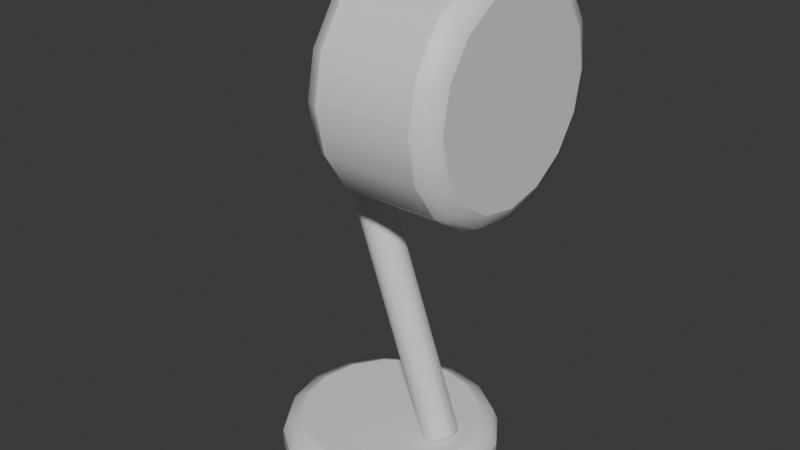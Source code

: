 # Source: OP_DeskLamp.blend  (saved by Blender 5.2.44; exported with 4.5.12 LTS)
import bpy
from mathutils import Matrix  # noqa: F401  (used for matrix-valued properties, if any)

bpy.ops.wm.read_factory_settings(use_empty=True)
scene = bpy.context.scene
scene.name = 'Scene'

# ---- collections
col_collection = bpy.data.collections.new('Collection'); scene.collection.children.link(col_collection)

# ---- materials (node trees are filled in below, after node groups)
mat_op_metal = bpy.data.materials.new('OP_metal')
mat_op_metal.diffuse_color = (0.1, 0.085, 0.075, 1.0)
mat_op_metal.roughness = 0.62
mat_op_amber = bpy.data.materials.new('OP_amber')
mat_op_amber.diffuse_color = (1.0, 0.32, 0.08, 1.0)
mat_op_amber.roughness = 0.62

# ---- material node trees
mat_op_metal.use_nodes = True; mat_op_metal.node_tree.nodes.clear()
_N = mat_op_metal.node_tree.nodes; _L = mat_op_metal.node_tree.links
n0 = _N.new('ShaderNodeBsdfPrincipled'); n0.name = 'Principled BSDF'; n0.location = (-200, 100)
n0.inputs[10].default_value = 0.005
n1 = _N.new('ShaderNodeOutputMaterial'); n1.name = 'Material Output'; n1.location = (200, 100)
_L.new(n0.outputs[0], n1.inputs[0])
n1.is_active_output = True
mat_op_amber.use_nodes = True; mat_op_amber.node_tree.nodes.clear()
_N = mat_op_amber.node_tree.nodes; _L = mat_op_amber.node_tree.links
n0 = _N.new('ShaderNodeBsdfPrincipled'); n0.name = 'Principled BSDF'; n0.location = (-200, 100)
n0.inputs[10].default_value = 0.005
n1 = _N.new('ShaderNodeOutputMaterial'); n1.name = 'Material Output'; n1.location = (200, 100)
_L.new(n0.outputs[0], n1.inputs[0])
n1.is_active_output = True

# ---- world
world_world = bpy.data.worlds.new('World'); scene.world = world_world
world_world.use_nodes = True; world_world.node_tree.nodes.clear()
_N = world_world.node_tree.nodes; _L = world_world.node_tree.links
n0 = _N.new('ShaderNodeOutputWorld'); n0.name = 'World Output'; n0.location = (200, 100)
n1 = _N.new('ShaderNodeBackground'); n1.name = 'Background'; n1.location = (-200, 100)
n1.inputs[0].default_value = (0.05088, 0.05088, 0.05088, 1.0)
_L.new(n1.outputs[0], n0.inputs[0])
n0.is_active_output = True
world_world.color = (0.05088, 0.05088, 0.05088)
world_world.sun_shadow_jitter_overblur = 0.0

# ---- meshes
me_cylinder = bpy.data.meshes.new('Cylinder')
me_cylinder.from_pydata([(0.0, 0.21, -0.05), (0.0, 0.21, 0.05), (0.08036, 0.194, -0.05), (0.08036, 0.194, 0.05), (0.1485, 0.1485, -0.05), (0.1485, 0.1485, 0.05), (0.194, 0.08036, -0.05), (0.194, 0.08036, 0.05), (0.21, 0.0, -0.05), (0.21, 0.0, 0.05), (0.194, -0.08036, -0.05), (0.194, -0.08036, 0.05), (0.1485, -0.1485, -0.05), (0.1485, -0.1485, 0.05), (0.08036, -0.194, -0.05), (0.08036, -0.194, 0.05), (0.0, -0.21, -0.05), (0.0, -0.21, 0.05), (-0.08036, -0.194, -0.05), (-0.08036, -0.194, 0.05), (-0.1485, -0.1485, -0.05), (-0.1485, -0.1485, 0.05), (-0.194, -0.08036, -0.05), (-0.194, -0.08036, 0.05), (-0.21, 0.0, -0.05), (-0.21, 0.0, 0.05), (-0.194, 0.08036, -0.05), (-0.194, 0.08036, 0.05), (-0.1485, 0.1485, -0.05), (-0.1485, 0.1485, 0.05), (-0.08036, 0.194, -0.05), (-0.08036, 0.194, 0.05)], [], [(0, 1, 3, 2), (2, 3, 5, 4), (4, 5, 7, 6), (6, 7, 9, 8), (8, 9, 11, 10), (10, 11, 13, 12), (12, 13, 15, 14), (14, 15, 17, 16), (16, 17, 19, 18), (18, 19, 21, 20), (20, 21, 23, 22), (22, 23, 25, 24), (24, 25, 27, 26), (26, 27, 29, 28), (3, 1, 31, 29, 27, 25, 23, 21, 19, 17, 15, 13, 11, 9, 7, 5), (28, 29, 31, 30), (30, 31, 1, 0), (0, 2, 4, 6, 8, 10, 12, 14, 16, 18, 20, 22, 24, 26, 28, 30)])
me_cylinder.polygons.foreach_set('use_smooth', [True] * 18)
_k = set([(0, 2), (0, 30), (1, 3), (1, 31), (2, 4), (3, 5), (4, 6), (5, 7), (6, 8), (7, 9), (8, 10), (9, 11), (10, 12), (11, 13), (12, 14), (13, 15), (14, 16), (15, 17), (16, 18), (17, 19), (18, 20), (19, 21), (20, 22), (21, 23), (22, 24), (23, 25), (24, 26), (25, 27), (26, 28), (27, 29), (28, 30), (29, 31)])
me_cylinder.attributes.new('sharp_edge', 'BOOLEAN', 'EDGE').data.foreach_set('value', [ (min(e.vertices), max(e.vertices)) in _k for e in me_cylinder.edges])
_uv = me_cylinder.uv_layers.new(name='UVMap')
_uv.uv.foreach_set('vector', [1.0, 0.5, 1.0, 1.0, 0.9375, 1.0, 0.9375, 0.5, 0.9375, 0.5, 0.9375, 1.0, 0.875, 1.0, 0.875, 0.5, 0.875, 0.5, 0.875, 1.0, 0.8125, 1.0, 0.8125, 0.5, 0.8125, 0.5, 0.8125, 1.0, 0.75, 1.0, 0.75, 0.5, 0.75, 0.5, 0.75, 1.0, 0.6875, 1.0, 0.6875, 0.5, 0.6875, 0.5, 0.6875, 1.0, 0.625, 1.0, 0.625, 0.5, 0.625, 0.5, 0.625, 1.0, 0.5625, 1.0, 0.5625, 0.5, 0.5625, 0.5, 0.5625, 1.0, 0.5, 1.0, 0.5, 0.5, 0.5, 0.5, 0.5, 1.0, 0.4375, 1.0, 0.4375, 0.5, 0.4375, 0.5, 0.4375, 1.0, 0.375, 1.0, 0.375, 0.5, 0.375, 0.5, 0.375, 1.0, 0.3125, 1.0, 0.3125, 0.5, 0.3125, 0.5, 0.3125, 1.0, 0.25, 1.0, 0.25, 0.5, 0.25, 0.5, 0.25, 1.0, 0.1875, 1.0, 0.1875, 0.5, 0.1875, 0.5, 0.1875, 1.0, 0.125, 1.0, 0.125, 0.5, 0.3418, 0.4717, 0.25, 0.49, 0.1582, 0.4717, 0.08029, 0.4197, 0.02827, 0.3418, 0.01, 0.25, 0.02827, 0.1582, 0.08029, 0.08029, 0.1582, 0.02827, 0.25, 0.01, 0.3418, 0.02827, 0.4197, 0.08029, 0.4717, 0.1582, 0.49, 0.25, 0.4717, 0.3418, 0.4197, 0.4197, 0.125, 0.5, 0.125, 1.0, 0.0625, 1.0, 0.0625, 0.5, 0.0625, 0.5, 0.0625, 1.0, 0.0, 1.0, 0.0, 0.5, 0.75, 0.49, 0.8418, 0.4717, 0.9197, 0.4197, 0.9717, 0.3418, 0.99, 0.25, 0.9717, 0.1582, 0.9197, 0.08029, 0.8418, 0.02827, 0.75, 0.01, 0.6582, 0.02827, 0.5803, 0.08029, 0.5283, 0.1582, 0.51, 0.25, 0.5283, 0.3418, 0.5803, 0.4197, 0.6582, 0.4717])
me_cylinder.materials.append(mat_op_metal)
me_cylinder.update()
me_cylinder_001 = bpy.data.meshes.new('Cylinder.001')
me_cylinder_001.from_pydata([(0.0, 0.035, -0.36), (0.0, 0.035, 0.36), (0.0175, 0.03031, -0.36), (0.0175, 0.03031, 0.36), (0.03031, 0.0175, -0.36), (0.03031, 0.0175, 0.36), (0.035, 0.0, -0.36), (0.035, 0.0, 0.36), (0.03031, -0.0175, -0.36), (0.03031, -0.0175, 0.36), (0.0175, -0.03031, -0.36), (0.0175, -0.03031, 0.36), (0.0, -0.035, -0.36), (0.0, -0.035, 0.36), (-0.0175, -0.03031, -0.36), (-0.0175, -0.03031, 0.36), (-0.03031, -0.0175, -0.36), (-0.03031, -0.0175, 0.36), (-0.035, 0.0, -0.36), (-0.035, 0.0, 0.36), (-0.03031, 0.0175, -0.36), (-0.03031, 0.0175, 0.36), (-0.0175, 0.03031, -0.36), (-0.0175, 0.03031, 0.36)], [], [(0, 1, 3, 2), (2, 3, 5, 4), (4, 5, 7, 6), (6, 7, 9, 8), (8, 9, 11, 10), (10, 11, 13, 12), (12, 13, 15, 14), (14, 15, 17, 16), (16, 17, 19, 18), (18, 19, 21, 20), (3, 1, 23, 21, 19, 17, 15, 13, 11, 9, 7, 5), (20, 21, 23, 22), (22, 23, 1, 0), (0, 2, 4, 6, 8, 10, 12, 14, 16, 18, 20, 22)])
me_cylinder_001.polygons.foreach_set('use_smooth', [True] * 14)
_k = set([(0, 1), (0, 2), (0, 22), (1, 3), (1, 23), (2, 4), (3, 5), (4, 6), (5, 7), (6, 7), (6, 8), (7, 9), (8, 10), (9, 11), (10, 12), (11, 13), (12, 13), (12, 14), (13, 15), (14, 16), (15, 17), (16, 18), (17, 19), (18, 19), (18, 20), (19, 21), (20, 22), (21, 23)])
me_cylinder_001.attributes.new('sharp_edge', 'BOOLEAN', 'EDGE').data.foreach_set('value', [ (min(e.vertices), max(e.vertices)) in _k for e in me_cylinder_001.edges])
_uv = me_cylinder_001.uv_layers.new(name='UVMap')
_uv.uv.foreach_set('vector', [1.0, 0.5, 1.0, 1.0, 0.9167, 1.0, 0.9167, 0.5, 0.9167, 0.5, 0.9167, 1.0, 0.8333, 1.0, 0.8333, 0.5, 0.8333, 0.5, 0.8333, 1.0, 0.75, 1.0, 0.75, 0.5, 0.75, 0.5, 0.75, 1.0, 0.6667, 1.0, 0.6667, 0.5, 0.6667, 0.5, 0.6667, 1.0, 0.5833, 1.0, 0.5833, 0.5, 0.5833, 0.5, 0.5833, 1.0, 0.5, 1.0, 0.5, 0.5, 0.5, 0.5, 0.5, 1.0, 0.4167, 1.0, 0.4167, 0.5, 0.4167, 0.5, 0.4167, 1.0, 0.3333, 1.0, 0.3333, 0.5, 0.3333, 0.5, 0.3333, 1.0, 0.25, 1.0, 0.25, 0.5, 0.25, 0.5, 0.25, 1.0, 0.1667, 1.0, 0.1667, 0.5, 0.37, 0.4578, 0.25, 0.49, 0.13, 0.4578, 0.04215, 0.37, 0.01, 0.25, 0.04215, 0.13, 0.13, 0.04215, 0.25, 0.01, 0.37, 0.04215, 0.4578, 0.13, 0.49, 0.25, 0.4578, 0.37, 0.1667, 0.5, 0.1667, 1.0, 0.08333, 1.0, 0.08333, 0.5, 0.08333, 0.5, 0.08333, 1.0, 7.451e-08, 1.0, 7.451e-08, 0.5, 0.75, 0.49, 0.87, 0.4578, 0.9578, 0.37, 0.99, 0.25, 0.9578, 0.13, 0.87, 0.04215, 0.75, 0.01, 0.63, 0.04215, 0.5422, 0.13, 0.51, 0.25, 0.5422, 0.37, 0.63, 0.4578])
me_cylinder_001.materials.append(mat_op_metal)
me_cylinder_001.update()
me_cylinder_002 = bpy.data.meshes.new('Cylinder.002')
me_cylinder_002.from_pydata([(0.0, 0.22, -0.125), (0.0, 0.22, 0.125), (0.08419, 0.2033, -0.125), (0.08419, 0.2033, 0.125), (0.1556, 0.1556, -0.125), (0.1556, 0.1556, 0.125), (0.2033, 0.08419, -0.125), (0.2033, 0.08419, 0.125), (0.22, 0.0, -0.125), (0.22, 0.0, 0.125), (0.2033, -0.08419, -0.125), (0.2033, -0.08419, 0.125), (0.1556, -0.1556, -0.125), (0.1556, -0.1556, 0.125), (0.08419, -0.2033, -0.125), (0.08419, -0.2033, 0.125), (0.0, -0.22, -0.125), (0.0, -0.22, 0.125), (-0.08419, -0.2033, -0.125), (-0.08419, -0.2033, 0.125), (-0.1556, -0.1556, -0.125), (-0.1556, -0.1556, 0.125), (-0.2033, -0.08419, -0.125), (-0.2033, -0.08419, 0.125), (-0.22, 0.0, -0.125), (-0.22, 0.0, 0.125), (-0.2033, 0.08419, -0.125), (-0.2033, 0.08419, 0.125), (-0.1556, 0.1556, -0.125), (-0.1556, 0.1556, 0.125), (-0.08419, 0.2033, -0.125), (-0.08419, 0.2033, 0.125)], [], [(0, 1, 3, 2), (2, 3, 5, 4), (4, 5, 7, 6), (6, 7, 9, 8), (8, 9, 11, 10), (10, 11, 13, 12), (12, 13, 15, 14), (14, 15, 17, 16), (16, 17, 19, 18), (18, 19, 21, 20), (20, 21, 23, 22), (22, 23, 25, 24), (24, 25, 27, 26), (26, 27, 29, 28), (3, 1, 31, 29, 27, 25, 23, 21, 19, 17, 15, 13, 11, 9, 7, 5), (28, 29, 31, 30), (30, 31, 1, 0), (0, 2, 4, 6, 8, 10, 12, 14, 16, 18, 20, 22, 24, 26, 28, 30)])
me_cylinder_002.polygons.foreach_set('use_smooth', [True] * 18)
_k = set([(0, 2), (0, 30), (1, 3), (1, 31), (2, 4), (3, 5), (4, 6), (5, 7), (6, 8), (7, 9), (8, 10), (9, 11), (10, 12), (11, 13), (12, 14), (13, 15), (14, 16), (15, 17), (16, 18), (17, 19), (18, 20), (19, 21), (20, 22), (21, 23), (22, 24), (23, 25), (24, 26), (25, 27), (26, 28), (27, 29), (28, 30), (29, 31)])
me_cylinder_002.attributes.new('sharp_edge', 'BOOLEAN', 'EDGE').data.foreach_set('value', [ (min(e.vertices), max(e.vertices)) in _k for e in me_cylinder_002.edges])
_uv = me_cylinder_002.uv_layers.new(name='UVMap')
_uv.uv.foreach_set('vector', [1.0, 0.5, 1.0, 1.0, 0.9375, 1.0, 0.9375, 0.5, 0.9375, 0.5, 0.9375, 1.0, 0.875, 1.0, 0.875, 0.5, 0.875, 0.5, 0.875, 1.0, 0.8125, 1.0, 0.8125, 0.5, 0.8125, 0.5, 0.8125, 1.0, 0.75, 1.0, 0.75, 0.5, 0.75, 0.5, 0.75, 1.0, 0.6875, 1.0, 0.6875, 0.5, 0.6875, 0.5, 0.6875, 1.0, 0.625, 1.0, 0.625, 0.5, 0.625, 0.5, 0.625, 1.0, 0.5625, 1.0, 0.5625, 0.5, 0.5625, 0.5, 0.5625, 1.0, 0.5, 1.0, 0.5, 0.5, 0.5, 0.5, 0.5, 1.0, 0.4375, 1.0, 0.4375, 0.5, 0.4375, 0.5, 0.4375, 1.0, 0.375, 1.0, 0.375, 0.5, 0.375, 0.5, 0.375, 1.0, 0.3125, 1.0, 0.3125, 0.5, 0.3125, 0.5, 0.3125, 1.0, 0.25, 1.0, 0.25, 0.5, 0.25, 0.5, 0.25, 1.0, 0.1875, 1.0, 0.1875, 0.5, 0.1875, 0.5, 0.1875, 1.0, 0.125, 1.0, 0.125, 0.5, 0.3418, 0.4717, 0.25, 0.49, 0.1582, 0.4717, 0.08029, 0.4197, 0.02827, 0.3418, 0.01, 0.25, 0.02827, 0.1582, 0.08029, 0.08029, 0.1582, 0.02827, 0.25, 0.01, 0.3418, 0.02827, 0.4197, 0.08029, 0.4717, 0.1582, 0.49, 0.25, 0.4717, 0.3418, 0.4197, 0.4197, 0.125, 0.5, 0.125, 1.0, 0.0625, 1.0, 0.0625, 0.5, 0.0625, 0.5, 0.0625, 1.0, 0.0, 1.0, 0.0, 0.5, 0.75, 0.49, 0.8418, 0.4717, 0.9197, 0.4197, 0.9717, 0.3418, 0.99, 0.25, 0.9717, 0.1582, 0.9197, 0.08029, 0.8418, 0.02827, 0.75, 0.01, 0.6582, 0.02827, 0.5803, 0.08029, 0.5283, 0.1582, 0.51, 0.25, 0.5283, 0.3418, 0.5803, 0.4197, 0.6582, 0.4717])
me_cylinder_002.materials.append(mat_op_amber)
me_cylinder_002.update()

# ---- objects
ob_desklamp = bpy.data.objects.new('DeskLamp', None)
ob_base = bpy.data.objects.new('Base', me_cylinder)
ob_arm = bpy.data.objects.new('Arm', me_cylinder_001)
ob_shade = bpy.data.objects.new('Shade', me_cylinder_002)

# ---- transforms, parenting, visibility, modifiers, constraints
ob_desklamp.location = (0.0, 0.0, 0.0)
ob_base.parent = ob_desklamp
ob_base.location = (0.0, 0.0, 0.05)
_m = ob_base.modifiers.new('Soft toy bevel', 'BEVEL')
_m.width = 0.035
_m.width_pct = 0.035
_m.segments = 2
ob_arm.parent = ob_desklamp
ob_arm.location = (0.0, 0.0, 0.44)
ob_arm.rotation_euler = (0.0, -0.3491, 0.0)
_m = ob_arm.modifiers.new('Soft toy bevel', 'BEVEL')
_m.width = 0.007
_m.width_pct = 0.007
_m.segments = 2
ob_shade.parent = ob_desklamp
ob_shade.location = (0.13, 0.0, 0.8)
ob_shade.rotation_euler = (0.0, 1.571, 0.0)
_m = ob_shade.modifiers.new('Soft toy bevel', 'BEVEL')
_m.width = 0.035
_m.width_pct = 0.035
_m.segments = 2

# ---- collection membership
col_collection.objects.link(ob_desklamp)
col_collection.objects.link(ob_base)
col_collection.objects.link(ob_arm)
col_collection.objects.link(ob_shade)

# ---- scene / render settings (as saved in the file)
scene.frame_start = 1; scene.frame_end = 250; scene.frame_set(1)
scene.render.engine = 'BLENDER_EEVEE_NEXT'
scene.render.bake_bias = 0.0
scene.render.bake_samples = 0
scene.render.compositor_device = 'GPU'
scene.eevee.use_volume_custom_range = False
scene.eevee.fast_gi_thickness_near = 0.1
scene.eevee.fast_gi_thickness_far = 0.0
scene.eevee.ray_tracing_options.screen_trace_thickness = 0.1
bpy.context.view_layer.update()

# ---- added for rendering (the .blend has no active camera and no usable light): camera, sun
cam_auto = bpy.data.cameras.new('AutoCamera')
cam_auto.lens = 50.0
cam_auto.sensor_width = 36.0
cam_auto.clip_end = 1000.0
ob_auto_camera = bpy.data.objects.new('AutoCamera', cam_auto)
scene.collection.objects.link(ob_auto_camera)
ob_auto_camera.location = (1.1367, -1.33705, 1.40136)
ob_auto_camera.rotation_euler = (1.09748, -7.21219e-08, 0.694738)
scene.camera = ob_auto_camera
light_auto_sun = bpy.data.lights.new('AutoSun', 'SUN')
light_auto_sun.energy = 3.0
light_auto_sun.angle = 0.0523599
ob_auto_sun = bpy.data.objects.new('AutoSun', light_auto_sun)
scene.collection.objects.link(ob_auto_sun)
ob_auto_sun.rotation_euler = (0.872665, 0.174533, 0.523599)
bpy.context.view_layer.update()

